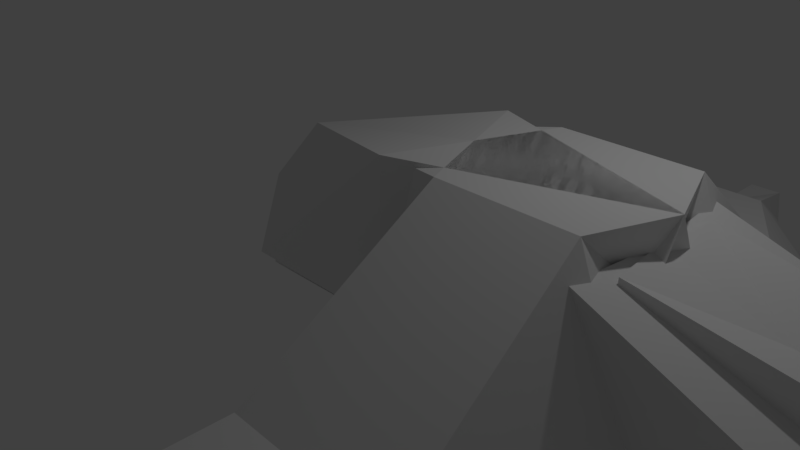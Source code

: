 # Source: BirdShip.blend  (saved by Blender 2.79.0; exported with 4.5.12 LTS)
import bpy
from mathutils import Matrix  # noqa: F401  (used for matrix-valued properties, if any)

bpy.ops.wm.read_factory_settings(use_empty=True)
scene = bpy.context.scene
scene.name = 'Scene'

# ---- collections
col_collection_1 = bpy.data.collections.new('Collection 1'); scene.collection.children.link(col_collection_1)

# ---- world
world_world = bpy.data.worlds.new('World'); scene.world = world_world
world_world.color = (0.05088, 0.05088, 0.05088)
world_world.use_sun_shadow = False
world_world.sun_shadow_jitter_overblur = 0.0
world_world.cycles.sampling_method = 'MANUAL'

# ---- cameras
cam_camera = bpy.data.cameras.new('Camera')
cam_camera.clip_end = 100.0
cam_camera.lens = 35.0
cam_camera.sensor_width = 32.0
cam_camera.sensor_height = 18.0
cam_camera.ortho_scale = 7.314
cam_camera.dof.focus_distance = 0.0
cam_camera.dof.aperture_fstop = 128.0

# ---- lights
light_lamp = bpy.data.lights.new('Lamp', 'POINT')
light_lamp.transmission_factor = 0.0
light_lamp.cutoff_distance = 30.0
light_lamp.energy = 100.0
light_lamp.shadow_buffer_clip_start = 1.001
light_lamp.shadow_soft_size = 0.1
light_lamp.shadow_maximum_resolution = 0.006
light_lamp.use_absolute_resolution = True

# ---- meshes
me_plane = bpy.data.meshes.new('Plane')
me_plane.from_pydata([(0.03248, -1.0, -1.666), (2.032, -1.0, -1.666), (0.03248, 1.0, -1.666), (2.032, 1.0, -0.8906), (-0.4214, 3.201, -0.06802), (0.2134, 3.201, -1.25), (-0.4914, 4.74, -1.25), (0.2134, 4.74, -1.25), (-0.9883, 6.096, -1.25), (-0.5848, 6.096, -1.25), (-0.9883, 7.012, -1.25), (-0.5848, 7.012, -1.25), (0.2134, 3.201, 0.8195), (-0.483, 3.201, 1.595), (0.2134, 4.74, -0.1178), (-0.4914, 4.74, 0.6574), (-0.5848, 6.096, -0.4122), (-0.9883, 6.096, -0.2995), (-0.5848, 7.012, -0.7699), (-0.9883, 7.012, -0.7699), (2.032, 1.0, 0.8195), (0.03248, 1.0, 1.595), (0.03248, -1.0, 1.19), (2.032, -0.002489, 1.19), (-0.4858, -0.598, -1.308), (-0.6872, 1.0, 0.9665), (-0.6872, -1.0, 1.19), (0.3494, 1.394, 4.502), (0.03248, -0.6056, 4.726), (-0.6872, -0.6056, 4.726), (1.679, 1.208, 0.8731), (1.679, -0.7922, 1.096), (1.026, -0.6056, 4.726), (0.03248, -1.0, -3.956), (0.03248, 1.0, -1.323), (-0.1679, 0.8242, -3.917), (-1.372, 7.305, -1.218), (-0.2227, 2.503, 0.5324), (-0.7331, 5.509, -0.3358), (-0.09512, 1.751, 0.7495), (-0.3503, 3.254, 0.3154), (-0.8607, 6.26, -0.5528), (0.8503, 1.0, 0.5785), (-0.7872, 1.0, 1.19), (2.032, 1.0, -1.666), (-0.7872, -1.0, 0.9665), (2.032, -1.0, -0.8906), (-0.4214, -3.201, -0.06802), (0.2134, -3.201, -1.25), (-0.4914, -4.74, -1.25), (0.2134, -4.74, -1.25), (-0.9883, -6.096, -1.25), (-0.5848, -6.096, -1.25), (-0.9883, -7.012, -1.25), (-0.5848, -7.012, -1.25), (0.2134, -3.201, 0.8195), (-0.483, -3.201, 1.595), (0.2134, -4.74, -0.1178), (-0.4914, -4.74, 0.6574), (-0.5848, -6.096, -0.4122), (-0.9883, -6.096, -0.2995), (-0.5848, -7.012, -0.7699), (-0.9883, -7.012, -0.7699), (2.032, -1.0, 0.8195), (0.03248, -1.0, 1.595), (0.03248, 1.0, 1.19), (2.032, 0.002489, 1.19), (-0.4858, 0.598, -1.308), (-0.6872, -1.0, 0.9665), (-0.6872, 1.0, 1.19), (-0.3274, 0.0, -1.666), (0.3494, -1.394, 4.502), (0.03248, 0.6056, 4.726), (-0.6872, 0.6056, 4.726), (0.03248, 0.0, -1.666), (1.679, -1.208, 0.8731), (1.679, 0.7922, 1.096), (1.026, 0.6056, 4.726), (0.03248, 1.0, -3.956), (1.532, 0.0, -3.956), (0.03248, -1.0, -1.323), (-0.1679, -0.8242, -3.917), (0.03248, 0.0, -3.956), (0.5325, 0.0, -4.893), (-1.372, -7.305, -1.218), (-0.2227, -2.503, 0.5324), (-0.7331, -5.509, -0.3358), (-0.09512, -1.751, 0.7495), (-0.3503, -3.254, 0.3154), (-0.8607, -6.26, -0.5528), (0.8503, -1.0, 0.5785), (-0.6945, 0.0, 4.325)], [(39, 21), (40, 37), (41, 38), (37, 39), (19, 41), (87, 64), (88, 85), (89, 86), (85, 87), (62, 89)], [(4, 5, 12, 13), (11, 9, 8, 10), (10, 8, 17, 19), (13, 12, 14, 15), (15, 14, 16, 17), (17, 16, 18, 19), (22, 23, 20, 21), (21, 20, 12, 13), (0, 1, 23, 22), (1, 3, 20, 23), (6, 4, 13, 15), (5, 7, 14, 12), (4, 2, 21, 13), (8, 6, 15, 17), (3, 5, 12, 20), (5, 6, 7), (10, 19, 36), (0, 22, 26, 24), (21, 25, 27), (28, 27, 29), (26, 22, 28, 29), (25, 26, 29, 27), (21, 27, 30), (31, 30, 27, 32), (22, 21, 30, 31), (28, 22, 31, 32), (27, 28, 32), (9, 11, 18, 16, 14, 7), (8, 9, 7, 6), (5, 3, 42), (21, 42, 3, 79, 34), (3, 1, 79), (2, 21, 34, 35), (1, 0, 33, 79), (0, 74, 2, 35, 82, 33), (79, 35, 34), (82, 35, 83), (35, 79, 83), (33, 82, 83), (74, 0, 24, 70), (79, 33, 83), (2, 74, 70, 24), (19, 18, 36), (18, 11, 36), (11, 10, 36), (25, 24, 26), (21, 2, 24, 25), (42, 21, 2), (2, 4, 5, 42), (47, 56, 55, 48), (54, 53, 51, 52), (53, 62, 60, 51), (56, 58, 57, 55), (58, 60, 59, 57), (60, 62, 61, 59), (65, 64, 63, 66), (64, 56, 55, 63), (2, 65, 66, 44), (44, 66, 63, 46), (49, 58, 56, 47), (48, 55, 57, 50), (47, 56, 64, 0), (51, 60, 58, 49), (46, 63, 55, 48), (48, 50, 49), (53, 84, 62), (2, 67, 69, 65), (64, 71, 68), (72, 73, 71), (69, 73, 72, 65), (68, 71, 73, 69), (64, 75, 71), (76, 77, 71, 75), (65, 76, 75, 64), (72, 77, 76, 65), (71, 77, 72), (52, 50, 57, 59, 61, 54), (51, 49, 50, 52), (48, 90, 46), (64, 80, 79, 46, 90), (46, 79, 44), (0, 81, 80, 64), (44, 79, 78, 2), (2, 78, 82, 81, 0, 74), (79, 80, 81), (82, 83, 81), (81, 83, 79), (78, 83, 82), (74, 70, 67, 2), (79, 83, 78), (0, 67, 70, 74), (62, 84, 61), (61, 84, 54), (54, 84, 53), (68, 69, 67), (64, 68, 67, 0), (90, 0, 64), (0, 90, 48, 47), (69, 68, 45, 43), (48, 49, 47), (43, 45, 91), (48, 0, 47), (0, 48, 46), (2, 5, 4), (5, 2, 3), (2, 79, 3), (0, 79, 46), (6, 5, 4)])
_uv = me_plane.uv_layers.new(name='UVMap')
_uv.uv.foreach_set('vector', [0.9918, 0.288, 0.9711, 0.3298, 0.9684, 0.2578, 0.9918, 0.23, 0.9565, 0.3926, 0.946, 0.4227, 0.9327, 0.4181, 0.9433, 0.388, 0.3547, 0.5263, 0.3547, 0.4944, 0.3879, 0.4946, 0.3715, 0.5264, 0.08806, 0.7715, 0.1092, 0.7624, 0.1288, 0.8016, 0.1075, 0.8107, 0.1075, 0.8107, 0.1288, 0.8016, 0.123, 0.8456, 0.1119, 0.8501, 0.1119, 0.8501, 0.123, 0.8456, 0.1341, 0.8693, 0.1233, 0.8736, 0.4772, 0.5967, 0.513, 0.5278, 0.5478, 0.5264, 0.5478, 0.599, 0.07805, 0.7072, 0.1341, 0.6844, 0.1092, 0.7624, 0.08806, 0.7715, 0.7553, 0.1519, 0.8253, 0.1519, 0.8287, 0.2499, 0.7557, 0.2514, 0.7872, 0.4793, 0.7305, 0.4306, 0.7501, 0.3744, 0.7872, 0.3739, 0.3531, 0.4481, 0.3942, 0.3948, 0.4525, 0.3949, 0.4198, 0.4483, 0.8603, 0.5018, 0.8608, 0.4486, 0.9004, 0.4486, 0.9327, 0.5018, 0.3942, 0.3948, 0.4675, 0.3786, 0.4509, 0.3191, 0.4525, 0.3949, 0.3547, 0.4944, 0.3531, 0.4481, 0.4198, 0.4483, 0.3879, 0.4946, 0.6396, 0.5487, 0.5603, 0.6216, 0.5603, 0.5495, 0.6303, 0.5491, 0.8593, 0.6111, 0.3531, 0.4481, 0.9565, 0.4764, 0.7749, 0.5878, 0.7852, 0.5746, 0.7852, 0.5949, 0.7553, 0.1519, 0.7557, 0.2514, 0.7305, 0.2514, 0.7385, 0.1638, 0.7101, 0.3483, 0.7283, 0.3204, 0.7283, 0.4484, 0.3531, 0.7759, 0.3804, 0.8275, 0.3333, 0.7821, 0.7305, 0.2514, 0.7557, 0.2514, 0.7574, 0.3739, 0.7322, 0.3739, 0.4312, 0.3179, 0.439, 0.2483, 0.5627, 0.2625, 0.5515, 0.3338, 0.7872, 0.5955, 0.8318, 0.504, 0.8318, 0.6388, 0.7001, 0.5769, 0.6303, 0.5821, 0.6336, 0.4526, 0.7001, 0.449, 0.9782, 0.5018, 0.9782, 0.5715, 0.9172, 0.5771, 0.9203, 0.5074, 0.7574, 0.3739, 0.7557, 0.2514, 0.8139, 0.2478, 0.7921, 0.3739, 0.3804, 0.8275, 0.3531, 0.7759, 0.3804, 0.7672, 0.8633, 0.4056, 0.8636, 0.3739, 0.8804, 0.3739, 0.8926, 0.4056, 0.9004, 0.4486, 0.8608, 0.4486, 0.9327, 0.4181, 0.946, 0.4227, 0.9565, 0.4764, 0.9334, 0.4684, 0.8378, 0.3836, 0.9268, 0.2659, 0.9684, 0.23, 0.9016, 0.264, 0.873, 0.2286, 0.8316, 0.1774, 0.8461, 0.07082, 0.9015, 0.1623, 0.7305, 0.4306, 0.7872, 0.4793, 0.7308, 0.5425, 0.9523, 0.1516, 0.9567, 0.03816, 0.9527, 0.1397, 0.9567, 0.23, 0.8253, 0.1519, 0.7553, 0.1519, 0.755, 0.07221, 0.8106, 0.07079, 0.1284, 0.3139, 0.07487, 0.3142, 0.02132, 0.3144, 0.03124, 0.196, 0.07487, 0.1928, 0.1284, 0.1926, 0.8461, 0.07082, 0.908, 0.07197, 0.9015, 0.1623, 0.2217, 0.7165, 0.2004, 0.6974, 0.246, 0.6924, 0.908, 0.07197, 0.8461, 0.07082, 0.8811, 0.03816, 0.246, 0.7416, 0.2217, 0.7165, 0.246, 0.6924, 0.2657, 0.7263, 0.2657, 0.7611, 0.246, 0.7471, 0.2532, 0.7263, 0.8106, 0.07079, 0.755, 0.07221, 0.7755, 0.03816, 0.4675, 0.3786, 0.3369, 0.2838, 0.338, 0.2833, 0.351, 0.2622, 0.06572, 0.865, 0.07141, 0.8548, 0.07141, 0.8815, 0.6025, 0.6538, 0.5878, 0.6457, 0.6025, 0.6216, 0.9565, 0.3926, 0.9433, 0.388, 0.9339, 0.3739, 0.4312, 0.3179, 0.351, 0.2622, 0.439, 0.2483, 0.4509, 0.3191, 0.4675, 0.3786, 0.351, 0.2622, 0.4312, 0.3179, 0.9268, 0.07231, 0.9567, 0.03816, 0.9523, 0.1516, 0.842, 0.6859, 0.8318, 0.6064, 0.8593, 0.6111, 0.8593, 0.6889, 0.9801, 0.08013, 0.9801, 0.1381, 0.9567, 0.1102, 0.9594, 0.03816, 0.8557, 0.5878, 0.8424, 0.5923, 0.8318, 0.5622, 0.8451, 0.5576, 0.3547, 0.03816, 0.3715, 0.03823, 0.3879, 0.07018, 0.3547, 0.07004, 0.3244, 0.9927, 0.3243, 0.9409, 0.3461, 0.9307, 0.3461, 0.9825, 0.404, 0.7951, 0.4056, 0.7538, 0.4171, 0.7572, 0.4264, 0.8013, 0.4056, 0.7538, 0.4153, 0.7287, 0.4264, 0.7321, 0.4171, 0.7572, 0.547, 0.6716, 0.4772, 0.6716, 0.4786, 0.599, 0.5141, 0.6016, 0.3243, 0.893, 0.3533, 0.8345, 0.3715, 0.8485, 0.3715, 0.9307, 0.9015, 0.1504, 0.9016, 0.2499, 0.8287, 0.2501, 0.8316, 0.1504, 0.6432, 0.3204, 0.5627, 0.2527, 0.5876, 0.2252, 0.6435, 0.2465, 0.3531, 0.118, 0.4198, 0.1183, 0.4525, 0.1721, 0.3942, 0.1719, 0.6822, 0.1707, 0.6146, 0.1449, 0.665, 0.1072, 0.7019, 0.1213, 0.3942, 0.1719, 0.4525, 0.1721, 0.4509, 0.2495, 0.3369, 0.249, 0.3547, 0.07004, 0.3879, 0.07018, 0.4198, 0.1183, 0.3531, 0.118, 0.6435, 0.2465, 0.5876, 0.2252, 0.6146, 0.1449, 0.6822, 0.1707, 0.9141, 0.6717, 0.8557, 0.504, 0.8895, 0.618, 0.5478, 0.5655, 0.5583, 0.5586, 0.5583, 0.5785, 0.9015, 0.1504, 0.9185, 0.1629, 0.9268, 0.2499, 0.9016, 0.2499, 0.6919, 0.4211, 0.7101, 0.3204, 0.7101, 0.449, 0.933, 0.965, 0.8948, 0.965, 0.951, 0.8583, 0.9268, 0.2499, 0.9257, 0.3732, 0.9005, 0.3732, 0.9016, 0.2499, 0.4312, 0.2482, 0.5515, 0.2367, 0.5627, 0.3047, 0.439, 0.3179, 0.6919, 0.4211, 0.6303, 0.4295, 0.7101, 0.3204, 0.7902, 0.5023, 0.7872, 0.3743, 0.8603, 0.3739, 0.8603, 0.504, 0.6913, 0.6574, 0.6334, 0.6518, 0.6303, 0.5821, 0.6913, 0.5877, 0.9005, 0.3732, 0.8657, 0.3732, 0.8434, 0.2467, 0.9016, 0.2499, 0.951, 0.8583, 0.9859, 0.965, 0.933, 0.965, 0.7188, 0.07355, 0.7019, 0.1213, 0.665, 0.1072, 0.6914, 0.0631, 0.7148, 0.03816, 0.7305, 0.04415, 0.8318, 0.5622, 0.8325, 0.512, 0.8557, 0.504, 0.8451, 0.5576, 0.7749, 0.5425, 0.7749, 0.6417, 0.7305, 0.6092, 0.7557, 0.2655, 0.7554, 0.1639, 0.8106, 0.07079, 0.8254, 0.1789, 0.7842, 0.2301, 0.6435, 0.2465, 0.7305, 0.3142, 0.6432, 0.3204, 0.7256, 0.5277, 0.7301, 0.449, 0.7261, 0.5396, 0.7301, 0.6413, 0.8316, 0.1504, 0.8461, 0.07082, 0.9015, 0.07061, 0.9015, 0.1504, 0.1284, 0.3139, 0.129, 0.1926, 0.1825, 0.1926, 0.2271, 0.1956, 0.2355, 0.3139, 0.182, 0.3139, 0.8106, 0.07079, 0.7554, 0.1639, 0.7486, 0.07329, 0.2217, 0.7165, 0.246, 0.6924, 0.2405, 0.7388, 0.7486, 0.07329, 0.7755, 0.03816, 0.8106, 0.07079, 0.1974, 0.6914, 0.246, 0.6924, 0.2217, 0.7165, 0.2657, 0.7263, 0.2532, 0.7263, 0.246, 0.7054, 0.2657, 0.6914, 0.8461, 0.07082, 0.8811, 0.03816, 0.9015, 0.07061, 0.3369, 0.249, 0.351, 0.3039, 0.338, 0.2833, 0.3369, 0.2838, 0.2537, 0.8845, 0.2592, 0.8682, 0.2592, 0.8947, 0.9268, 0.3554, 0.9422, 0.3272, 0.9436, 0.3554, 0.8557, 0.5878, 0.8331, 0.6064, 0.8424, 0.5923, 0.4312, 0.2482, 0.439, 0.3179, 0.351, 0.3039, 0.4509, 0.2495, 0.4312, 0.2482, 0.351, 0.3039, 0.3369, 0.249, 0.7001, 0.607, 0.7256, 0.5277, 0.7301, 0.6413, 0.9669, 0.1411, 0.9842, 0.1381, 0.9842, 0.2159, 0.9567, 0.2206, 0.439, 0.3179, 0.4312, 0.2482, 0.4312, 0.2482, 0.439, 0.3179, 0.9141, 0.6717, 0.8895, 0.618, 0.3942, 0.1719, 0.439, 0.3179, 0.4312, 0.2482, 0.439, 0.3179, 0.9594, 0.03816, 0.3369, 0.249, 0.3942, 0.1719, 0.3369, 0.249, 0.9594, 0.03816, 0.6435, 0.2465, 0.4675, 0.3786, 0.9711, 0.3298, 0.9918, 0.288, 0.9711, 0.3298, 0.4675, 0.3786, 0.6396, 0.5487, 0.4675, 0.3786, 0.8461, 0.07082, 0.8316, 0.1774, 0.6902, 0.3645, 0.6902, 0.4519, 0.6028, 0.3771, 0.3531, 0.4481, 0.8593, 0.6111, 0.8318, 0.6064])
me_plane.use_remesh_preserve_volume = False
me_plane.use_remesh_preserve_attributes = False
me_plane.use_mirror_vertex_groups = False
me_plane.update()

# ---- objects
ob_plane = bpy.data.objects.new('Plane', me_plane)
ob_lamp = bpy.data.objects.new('Lamp', light_lamp)
ob_camera = bpy.data.objects.new('Camera', cam_camera)

# ---- transforms, parenting, visibility, modifiers, constraints
ob_plane.location = (3.0, 0.0, 0.0)
ob_plane.rotation_euler = (3.142, -1.571, 0.0)
ob_plane.lineart.crease_threshold = 0.0
ob_lamp.location = (4.076, 1.005, 5.904)
ob_lamp.rotation_euler = (0.6503, 0.05522, 1.866)
ob_lamp.lock_rotations_4d = False
ob_lamp.empty_display_type = 'ARROWS'
ob_lamp.color = (0.0, 0.0, 0.0, 0.0)
ob_lamp.lineart.crease_threshold = 0.0
ob_camera.location = (7.481, -6.508, 5.344)
ob_camera.rotation_euler = (1.109, 0.0, 0.8149)
ob_camera.lock_rotations_4d = False
ob_camera.empty_display_type = 'ARROWS'
ob_camera.color = (0.0, 0.0, 0.0, 0.0)
ob_camera.display_type = 'WIRE'
ob_camera.lineart.crease_threshold = 0.0

# ---- collection membership
col_collection_1.objects.link(ob_plane)
col_collection_1.objects.link(ob_lamp)
col_collection_1.objects.link(ob_camera)

# ---- scene / render settings (as saved in the file)
scene.camera = ob_camera
scene.frame_start = 1; scene.frame_end = 250; scene.frame_set(1)
scene.render.engine = 'BLENDER_EEVEE_NEXT'
scene.render.resolution_percentage = 50
scene.render.dither_intensity = 0.0
scene.cycles.use_denoising = False
scene.cycles.samples = 128
scene.cycles.sampling_pattern = 'TABULATED_SOBOL'
scene.cycles.use_adaptive_sampling = False
scene.cycles.use_light_tree = False
scene.cycles.blur_glossy = 0.0
scene.cycles.sample_clamp_indirect = 0.0
scene.view_settings.view_transform = 'Standard'
bpy.context.view_layer.update()
